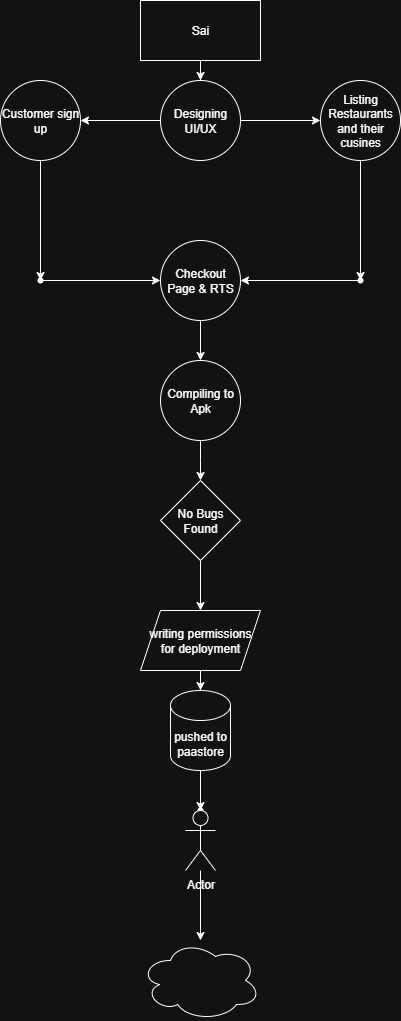

The diagram above was exported from draw.io. Its source (the exported page's mxGraphModel, read from the mxfile embedded in the PNG):
<mxGraphModel dx="1042" dy="1731" grid="1" gridSize="10" guides="1" tooltips="1" connect="1" arrows="1" fold="1" page="1" pageScale="1" pageWidth="827" pageHeight="1169" math="0" shadow="0">
  <root>
    <mxCell id="0" />
    <mxCell id="1" parent="0" />
    <mxCell id="u4x9tYSSLxwT74ZgqIHP-3" value="" style="edgeStyle=orthogonalEdgeStyle;rounded=0;orthogonalLoop=1;jettySize=auto;html=1;" edge="1" parent="1" source="u4x9tYSSLxwT74ZgqIHP-1" target="u4x9tYSSLxwT74ZgqIHP-2">
      <mxGeometry relative="1" as="geometry" />
    </mxCell>
    <mxCell id="u4x9tYSSLxwT74ZgqIHP-1" value="Sai" style="whiteSpace=wrap;html=1;" vertex="1" parent="1">
      <mxGeometry x="320" y="-10" width="120" height="60" as="geometry" />
    </mxCell>
    <mxCell id="u4x9tYSSLxwT74ZgqIHP-5" value="" style="edgeStyle=orthogonalEdgeStyle;rounded=0;orthogonalLoop=1;jettySize=auto;html=1;" edge="1" parent="1" source="u4x9tYSSLxwT74ZgqIHP-2" target="u4x9tYSSLxwT74ZgqIHP-4">
      <mxGeometry relative="1" as="geometry" />
    </mxCell>
    <mxCell id="u4x9tYSSLxwT74ZgqIHP-13" value="" style="edgeStyle=orthogonalEdgeStyle;rounded=0;orthogonalLoop=1;jettySize=auto;html=1;" edge="1" parent="1" source="u4x9tYSSLxwT74ZgqIHP-2" target="u4x9tYSSLxwT74ZgqIHP-12">
      <mxGeometry relative="1" as="geometry" />
    </mxCell>
    <mxCell id="u4x9tYSSLxwT74ZgqIHP-2" value="Designing UI/UX" style="ellipse;whiteSpace=wrap;html=1;" vertex="1" parent="1">
      <mxGeometry x="340" y="70" width="80" height="80" as="geometry" />
    </mxCell>
    <mxCell id="u4x9tYSSLxwT74ZgqIHP-9" value="" style="edgeStyle=orthogonalEdgeStyle;rounded=0;orthogonalLoop=1;jettySize=auto;html=1;" edge="1" parent="1" source="u4x9tYSSLxwT74ZgqIHP-4" target="u4x9tYSSLxwT74ZgqIHP-8">
      <mxGeometry relative="1" as="geometry" />
    </mxCell>
    <mxCell id="u4x9tYSSLxwT74ZgqIHP-4" value="Listing Restaurants and their cusines" style="ellipse;whiteSpace=wrap;html=1;" vertex="1" parent="1">
      <mxGeometry x="500" y="70" width="80" height="80" as="geometry" />
    </mxCell>
    <mxCell id="u4x9tYSSLxwT74ZgqIHP-11" value="" style="edgeStyle=orthogonalEdgeStyle;rounded=0;orthogonalLoop=1;jettySize=auto;html=1;" edge="1" parent="1" source="u4x9tYSSLxwT74ZgqIHP-8" target="u4x9tYSSLxwT74ZgqIHP-10">
      <mxGeometry relative="1" as="geometry" />
    </mxCell>
    <mxCell id="u4x9tYSSLxwT74ZgqIHP-8" value="" style="shape=waypoint;sketch=0;size=6;pointerEvents=1;points=[];fillColor=default;resizable=0;rotatable=0;perimeter=centerPerimeter;snapToPoint=1;" vertex="1" parent="1">
      <mxGeometry x="530" y="260" width="20" height="20" as="geometry" />
    </mxCell>
    <mxCell id="u4x9tYSSLxwT74ZgqIHP-18" value="" style="edgeStyle=orthogonalEdgeStyle;rounded=0;orthogonalLoop=1;jettySize=auto;html=1;" edge="1" parent="1" source="u4x9tYSSLxwT74ZgqIHP-10" target="u4x9tYSSLxwT74ZgqIHP-17">
      <mxGeometry relative="1" as="geometry" />
    </mxCell>
    <mxCell id="u4x9tYSSLxwT74ZgqIHP-10" value="Checkout Page &amp;amp; RTS" style="ellipse;whiteSpace=wrap;html=1;sketch=0;pointerEvents=1;resizable=0;" vertex="1" parent="1">
      <mxGeometry x="340" y="230" width="80" height="80" as="geometry" />
    </mxCell>
    <mxCell id="u4x9tYSSLxwT74ZgqIHP-15" value="" style="edgeStyle=orthogonalEdgeStyle;rounded=0;orthogonalLoop=1;jettySize=auto;html=1;" edge="1" parent="1" source="u4x9tYSSLxwT74ZgqIHP-12" target="u4x9tYSSLxwT74ZgqIHP-14">
      <mxGeometry relative="1" as="geometry" />
    </mxCell>
    <mxCell id="u4x9tYSSLxwT74ZgqIHP-12" value="Customer sign up" style="ellipse;whiteSpace=wrap;html=1;" vertex="1" parent="1">
      <mxGeometry x="180" y="70" width="80" height="80" as="geometry" />
    </mxCell>
    <mxCell id="u4x9tYSSLxwT74ZgqIHP-16" value="" style="edgeStyle=orthogonalEdgeStyle;rounded=0;orthogonalLoop=1;jettySize=auto;html=1;" edge="1" parent="1" source="u4x9tYSSLxwT74ZgqIHP-14" target="u4x9tYSSLxwT74ZgqIHP-10">
      <mxGeometry relative="1" as="geometry" />
    </mxCell>
    <mxCell id="u4x9tYSSLxwT74ZgqIHP-14" value="" style="shape=waypoint;sketch=0;size=6;pointerEvents=1;points=[];fillColor=default;resizable=0;rotatable=0;perimeter=centerPerimeter;snapToPoint=1;" vertex="1" parent="1">
      <mxGeometry x="210" y="260" width="20" height="20" as="geometry" />
    </mxCell>
    <mxCell id="u4x9tYSSLxwT74ZgqIHP-20" value="" style="edgeStyle=orthogonalEdgeStyle;rounded=0;orthogonalLoop=1;jettySize=auto;html=1;" edge="1" parent="1" source="u4x9tYSSLxwT74ZgqIHP-17">
      <mxGeometry relative="1" as="geometry">
        <mxPoint x="380" y="470" as="targetPoint" />
      </mxGeometry>
    </mxCell>
    <mxCell id="u4x9tYSSLxwT74ZgqIHP-17" value="Compiling to Apk" style="ellipse;whiteSpace=wrap;html=1;sketch=0;pointerEvents=1;resizable=0;" vertex="1" parent="1">
      <mxGeometry x="340" y="350" width="80" height="80" as="geometry" />
    </mxCell>
    <mxCell id="u4x9tYSSLxwT74ZgqIHP-23" value="" style="edgeStyle=orthogonalEdgeStyle;rounded=0;orthogonalLoop=1;jettySize=auto;html=1;" edge="1" parent="1" source="u4x9tYSSLxwT74ZgqIHP-21" target="u4x9tYSSLxwT74ZgqIHP-22">
      <mxGeometry relative="1" as="geometry" />
    </mxCell>
    <mxCell id="u4x9tYSSLxwT74ZgqIHP-21" value="No Bugs Found" style="rhombus;whiteSpace=wrap;html=1;" vertex="1" parent="1">
      <mxGeometry x="340" y="470" width="80" height="80" as="geometry" />
    </mxCell>
    <mxCell id="u4x9tYSSLxwT74ZgqIHP-25" value="" style="edgeStyle=orthogonalEdgeStyle;rounded=0;orthogonalLoop=1;jettySize=auto;html=1;" edge="1" parent="1" source="u4x9tYSSLxwT74ZgqIHP-22" target="u4x9tYSSLxwT74ZgqIHP-24">
      <mxGeometry relative="1" as="geometry" />
    </mxCell>
    <mxCell id="u4x9tYSSLxwT74ZgqIHP-22" value="writing permissions for deployment" style="shape=parallelogram;perimeter=parallelogramPerimeter;whiteSpace=wrap;html=1;fixedSize=1;" vertex="1" parent="1">
      <mxGeometry x="320" y="600" width="120" height="60" as="geometry" />
    </mxCell>
    <mxCell id="u4x9tYSSLxwT74ZgqIHP-27" value="" style="edgeStyle=orthogonalEdgeStyle;rounded=0;orthogonalLoop=1;jettySize=auto;html=1;" edge="1" parent="1" source="u4x9tYSSLxwT74ZgqIHP-24" target="u4x9tYSSLxwT74ZgqIHP-26">
      <mxGeometry relative="1" as="geometry" />
    </mxCell>
    <mxCell id="u4x9tYSSLxwT74ZgqIHP-24" value="pushed to paastore" style="shape=cylinder3;whiteSpace=wrap;html=1;boundedLbl=1;backgroundOutline=1;size=15;" vertex="1" parent="1">
      <mxGeometry x="350" y="680" width="60" height="80" as="geometry" />
    </mxCell>
    <mxCell id="u4x9tYSSLxwT74ZgqIHP-26" value="" style="shape=waypoint;sketch=0;size=6;pointerEvents=1;points=[];fillColor=default;resizable=0;rotatable=0;perimeter=centerPerimeter;snapToPoint=1;" vertex="1" parent="1">
      <mxGeometry x="370" y="790" width="20" height="20" as="geometry" />
    </mxCell>
    <mxCell id="u4x9tYSSLxwT74ZgqIHP-46" value="" style="edgeStyle=orthogonalEdgeStyle;rounded=0;orthogonalLoop=1;jettySize=auto;html=1;" edge="1" parent="1" source="u4x9tYSSLxwT74ZgqIHP-36" target="u4x9tYSSLxwT74ZgqIHP-45">
      <mxGeometry relative="1" as="geometry" />
    </mxCell>
    <mxCell id="u4x9tYSSLxwT74ZgqIHP-36" value="Actor" style="shape=umlActor;verticalLabelPosition=bottom;verticalAlign=top;html=1;outlineConnect=0;" vertex="1" parent="1">
      <mxGeometry x="365" y="800" width="30" height="60" as="geometry" />
    </mxCell>
    <mxCell id="u4x9tYSSLxwT74ZgqIHP-45" value="" style="ellipse;shape=cloud;whiteSpace=wrap;html=1;verticalAlign=top;" vertex="1" parent="1">
      <mxGeometry x="320" y="930" width="120" height="80" as="geometry" />
    </mxCell>
  </root>
</mxGraphModel>